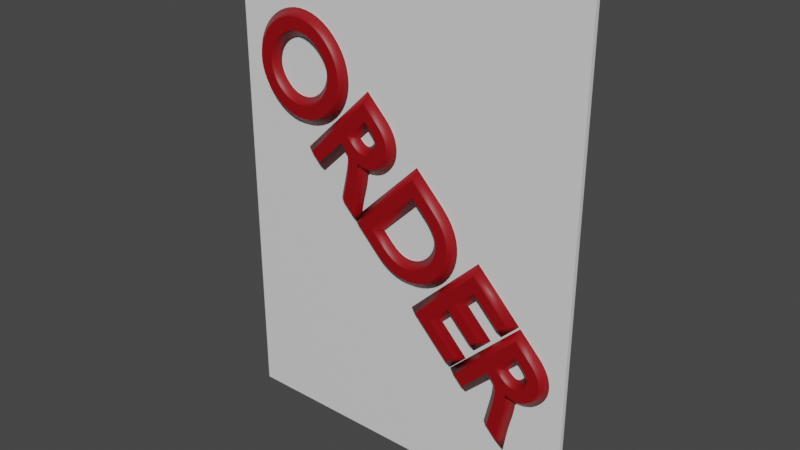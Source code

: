 # Source: surgeryOrder.blend  (saved by Blender 3.3.6; exported with 4.5.12 LTS)
import bpy
from mathutils import Matrix  # noqa: F401  (used for matrix-valued properties, if any)

bpy.ops.wm.read_factory_settings(use_empty=True)
scene = bpy.context.scene
scene.name = 'Scene'

# ---- collections
col_collection = bpy.data.collections.new('Collection'); scene.collection.children.link(col_collection)

# ---- materials (node trees are filled in below, after node groups)
mat_material = bpy.data.materials.new('Material')
mat_material.alpha_threshold = 0.0
mat_material.use_transparent_shadow = False
mat_material.roughness = 0.5
mat_material.line_color = (0.0, 0.0, 0.0, 1.0)
mat_red = bpy.data.materials.new('RED')
mat_red.use_transparent_shadow = False

# ---- material node trees
mat_material.use_nodes = True; mat_material.node_tree.nodes.clear()
_N = mat_material.node_tree.nodes; _L = mat_material.node_tree.links
n0 = _N.new('ShaderNodeOutputMaterial'); n0.name = 'Material Output'; n0.location = (300, 300)
n1 = _N.new('ShaderNodeBsdfPrincipled'); n1.name = 'Principled BSDF'; n1.location = (10, 300)
n1.distribution = 'GGX'
n1.subsurface_method = 'RANDOM_WALK_SKIN'
n1.inputs[3].default_value = 1.45
n1.inputs[27].default_value = (0.0, 0.0, 0.0, 1.0)
n1.inputs[28].default_value = 1.0
_L.new(n1.outputs[0], n0.inputs[0])
n0.is_active_output = True
mat_red.use_nodes = True; mat_red.node_tree.nodes.clear()
_N = mat_red.node_tree.nodes; _L = mat_red.node_tree.links
n0 = _N.new('ShaderNodeBsdfPrincipled'); n0.name = 'Principled BSDF'; n0.location = (10, 300)
n0.distribution = 'GGX'
n0.subsurface_method = 'RANDOM_WALK_SKIN'
n0.inputs[0].default_value = (0.2883, 0.0, 0.003995, 1.0)
n0.inputs[3].default_value = 1.45
n0.inputs[27].default_value = (0.0, 0.0, 0.0, 1.0)
n0.inputs[28].default_value = 1.0
n1 = _N.new('ShaderNodeOutputMaterial'); n1.name = 'Material Output'; n1.location = (300, 300)
_L.new(n0.outputs[0], n1.inputs[0])
n1.is_active_output = True

# ---- world
world_world = bpy.data.worlds.new('World'); scene.world = world_world
world_world.use_nodes = True; world_world.node_tree.nodes.clear()
_N = world_world.node_tree.nodes; _L = world_world.node_tree.links
n0 = _N.new('ShaderNodeOutputWorld'); n0.name = 'World Output'; n0.location = (300, 300)
n1 = _N.new('ShaderNodeBackground'); n1.name = 'Background'; n1.location = (10, 300)
n1.inputs[0].default_value = (0.05088, 0.05088, 0.05088, 1.0)
_L.new(n1.outputs[0], n0.inputs[0])
n0.is_active_output = True
world_world.color = (0.05088, 0.05088, 0.05088)
world_world.use_sun_shadow = False
world_world.sun_shadow_jitter_overblur = 0.0

# ---- meshes
me_cube = bpy.data.meshes.new('Cube')
me_cube.from_pydata([(0.8007, 0.03139, 1.074), (0.8007, 0.03139, -1.074), (0.8007, -0.03139, 1.074), (0.8007, -0.03139, -1.074), (-0.8007, 0.03139, 1.074), (-0.8007, 0.03139, -1.074), (-0.8007, -0.03139, 1.074), (-0.8007, -0.03139, -1.074)], [], [(0, 4, 6, 2), (3, 2, 6, 7), (7, 6, 4, 5), (5, 1, 3, 7), (1, 0, 2, 3), (5, 4, 0, 1)])
_uv = me_cube.uv_layers.new(name='UVMap')
_uv.uv.foreach_set('vector', [0.625, 0.5, 0.875, 0.5, 0.875, 0.75, 0.625, 0.75, 0.375, 0.75, 0.625, 0.75, 0.625, 1.0, 0.375, 1.0, 0.375, 0.0, 0.625, 0.0, 0.625, 0.25, 0.375, 0.25, 0.125, 0.5, 0.375, 0.5, 0.375, 0.75, 0.125, 0.75, 0.375, 0.5, 0.625, 0.5, 0.625, 0.75, 0.375, 0.75, 0.375, 0.25, 0.625, 0.25, 0.625, 0.5, 0.375, 0.5])
me_cube.materials.append(mat_material)
me_cube.use_mirror_vertex_groups = False
me_cube.update()

# ---- curves / text
txt_order = bpy.data.curves.new('ORDER', 'FONT')
txt_order.dimensions = '2D'
txt_order.body = 'ORDER'
txt_order.materials.append(mat_red)
txt_order.bevel_resolution = 0
txt_order.bevel_depth = 0.05

# ---- objects
ob_surgeryorder = bpy.data.objects.new('surgeryOrder', me_cube)
ob_order = bpy.data.objects.new('ORDER', txt_order)

# ---- transforms, parenting, visibility, modifiers, constraints
ob_surgeryorder.location = (0.0, 0.0, 0.0)
ob_surgeryorder.scale = (0.8741, 0.274, 0.8741)
ob_surgeryorder.lock_rotations_4d = False
ob_surgeryorder.empty_display_type = 'ARROWS'
ob_surgeryorder.lineart.crease_threshold = 0.0
ob_order.location = (-0.6799, -0.01712, 0.5074)
ob_order.rotation_euler = (1.571, 0.7982, 0.0)
ob_order.scale = (0.4992, 0.4992, 0.4992)

# ---- collection membership
col_collection.objects.link(ob_surgeryorder)
col_collection.objects.link(ob_order)

# ---- scene / render settings (as saved in the file)
scene.frame_start = 1; scene.frame_end = 250; scene.frame_set(1)
scene.render.engine = 'BLENDER_EEVEE_NEXT'
scene.cycles.sampling_pattern = 'TABULATED_SOBOL'
scene.cycles.use_light_tree = False
scene.view_settings.view_transform = 'Filmic'
bpy.context.view_layer.update()

# ---- added for rendering (the .blend has no active camera and no usable light): camera, sun
cam_auto = bpy.data.cameras.new('AutoCamera')
cam_auto.lens = 50.0
cam_auto.sensor_width = 36.0
cam_auto.clip_end = 1000.0
ob_auto_camera = bpy.data.objects.new('AutoCamera', cam_auto)
scene.collection.objects.link(ob_auto_camera)
ob_auto_camera.location = (2.17753, -2.61093, 1.73778)
ob_auto_camera.rotation_euler = (1.09748, -7.21219e-08, 0.694738)
scene.camera = ob_auto_camera
light_auto_sun = bpy.data.lights.new('AutoSun', 'SUN')
light_auto_sun.energy = 3.0
light_auto_sun.angle = 0.0523599
ob_auto_sun = bpy.data.objects.new('AutoSun', light_auto_sun)
scene.collection.objects.link(ob_auto_sun)
ob_auto_sun.rotation_euler = (0.872665, 0.174533, 0.523599)
bpy.context.view_layer.update()
